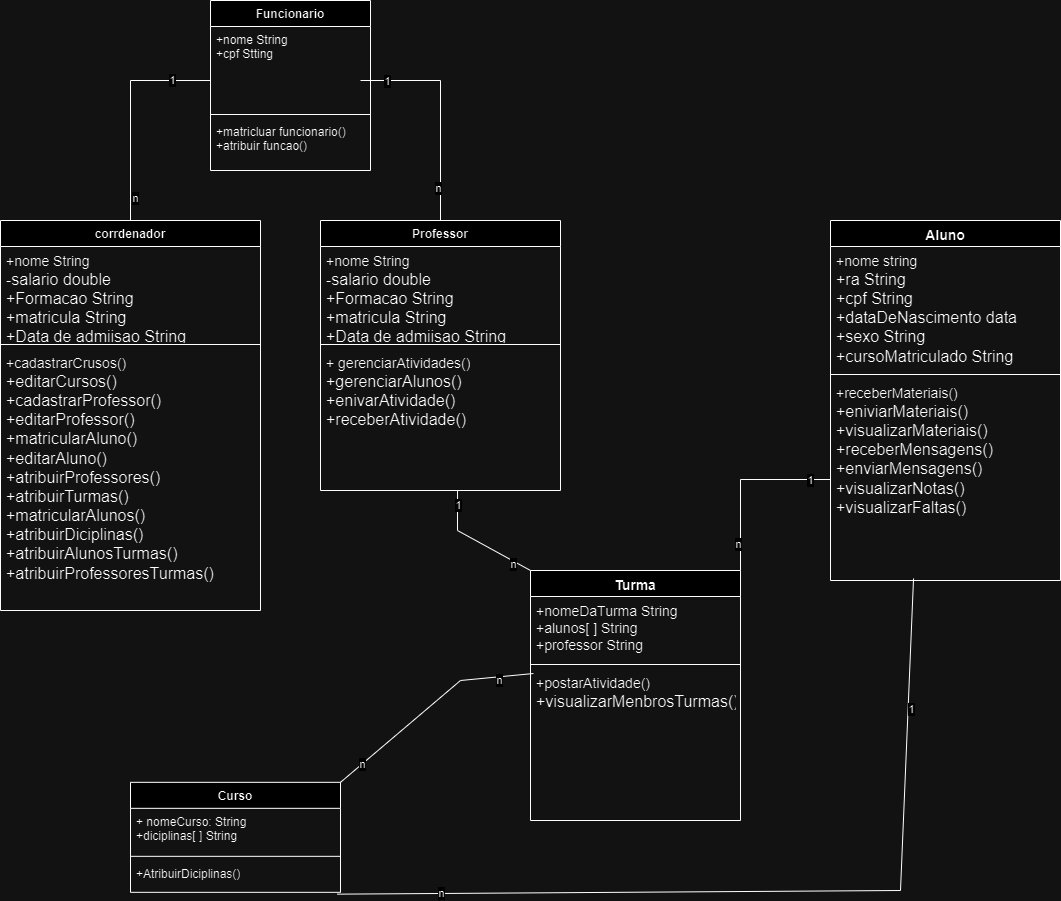

The diagram above was exported from draw.io. Its source (the exported page's mxGraphModel, read from the mxfile embedded in the PNG):
<mxGraphModel dx="1947" dy="506" grid="1" gridSize="10" guides="1" tooltips="1" connect="1" arrows="1" fold="1" page="1" pageScale="1" pageWidth="827" pageHeight="1169" math="0" shadow="0">
  <root>
    <mxCell id="0" />
    <mxCell id="1" parent="0" />
    <mxCell id="SrkWLeVy3AD_VZxMLbxP-1" value="Funcionario" style="swimlane;fontStyle=1;align=center;verticalAlign=top;childLayout=stackLayout;horizontal=1;startSize=26;horizontalStack=0;resizeParent=1;resizeParentMax=0;resizeLast=0;collapsible=1;marginBottom=0;whiteSpace=wrap;html=1;" parent="1" vertex="1">
      <mxGeometry x="120" y="80" width="160" height="170" as="geometry" />
    </mxCell>
    <mxCell id="SrkWLeVy3AD_VZxMLbxP-2" value="+nome String&lt;div&gt;+cpf Stting&lt;/div&gt;&lt;div&gt;&lt;br&gt;&lt;/div&gt;&lt;div&gt;&lt;br&gt;&lt;/div&gt;" style="text;strokeColor=none;fillColor=none;align=left;verticalAlign=top;spacingLeft=4;spacingRight=4;overflow=hidden;rotatable=0;points=[[0,0.5],[1,0.5]];portConstraint=eastwest;whiteSpace=wrap;html=1;" parent="SrkWLeVy3AD_VZxMLbxP-1" vertex="1">
      <mxGeometry y="26" width="160" height="84" as="geometry" />
    </mxCell>
    <mxCell id="SrkWLeVy3AD_VZxMLbxP-3" value="" style="line;strokeWidth=1;fillColor=none;align=left;verticalAlign=middle;spacingTop=-1;spacingLeft=3;spacingRight=3;rotatable=0;labelPosition=right;points=[];portConstraint=eastwest;strokeColor=inherit;" parent="SrkWLeVy3AD_VZxMLbxP-1" vertex="1">
      <mxGeometry y="110" width="160" height="8" as="geometry" />
    </mxCell>
    <mxCell id="SrkWLeVy3AD_VZxMLbxP-4" value="+matricluar funcionario()&lt;div&gt;+atribuir funcao()&lt;/div&gt;" style="text;strokeColor=none;fillColor=none;align=left;verticalAlign=top;spacingLeft=4;spacingRight=4;overflow=hidden;rotatable=0;points=[[0,0.5],[1,0.5]];portConstraint=eastwest;whiteSpace=wrap;html=1;" parent="SrkWLeVy3AD_VZxMLbxP-1" vertex="1">
      <mxGeometry y="118" width="160" height="52" as="geometry" />
    </mxCell>
    <mxCell id="SrkWLeVy3AD_VZxMLbxP-5" value="corrdenador" style="swimlane;fontStyle=1;align=center;verticalAlign=top;childLayout=stackLayout;horizontal=1;startSize=26;horizontalStack=0;resizeParent=1;resizeParentMax=0;resizeLast=0;collapsible=1;marginBottom=0;whiteSpace=wrap;html=1;" parent="1" vertex="1">
      <mxGeometry x="-90" y="300" width="260" height="390" as="geometry" />
    </mxCell>
    <mxCell id="SrkWLeVy3AD_VZxMLbxP-6" value="&lt;font style=&quot;font-size: 14px;&quot;&gt;+nome String&lt;/font&gt;&lt;div&gt;&lt;font size=&quot;3&quot;&gt;-&lt;span style=&quot;background-color: initial;&quot;&gt;salario double&lt;/span&gt;&lt;/font&gt;&lt;div&gt;&lt;div&gt;&lt;font size=&quot;3&quot;&gt;+Formacao String&lt;/font&gt;&lt;/div&gt;&lt;/div&gt;&lt;/div&gt;&lt;div&gt;&lt;div&gt;&lt;font size=&quot;3&quot;&gt;+matricula String&lt;/font&gt;&lt;/div&gt;&lt;div&gt;&lt;font size=&quot;3&quot;&gt;+Data de admiisao String&lt;/font&gt;&lt;/div&gt;&lt;/div&gt;" style="text;strokeColor=none;fillColor=none;align=left;verticalAlign=top;spacingLeft=4;spacingRight=4;overflow=hidden;rotatable=0;points=[[0,0.5],[1,0.5]];portConstraint=eastwest;whiteSpace=wrap;html=1;" parent="SrkWLeVy3AD_VZxMLbxP-5" vertex="1">
      <mxGeometry y="26" width="260" height="94" as="geometry" />
    </mxCell>
    <mxCell id="SrkWLeVy3AD_VZxMLbxP-7" value="" style="line;strokeWidth=1;fillColor=none;align=left;verticalAlign=middle;spacingTop=-1;spacingLeft=3;spacingRight=3;rotatable=0;labelPosition=right;points=[];portConstraint=eastwest;strokeColor=inherit;" parent="SrkWLeVy3AD_VZxMLbxP-5" vertex="1">
      <mxGeometry y="120" width="260" height="8" as="geometry" />
    </mxCell>
    <mxCell id="SrkWLeVy3AD_VZxMLbxP-8" value="&lt;font style=&quot;font-size: 14px;&quot;&gt;+cadastrarCrusos()&lt;/font&gt;&lt;div&gt;&lt;font size=&quot;3&quot;&gt;+editarCursos()&lt;/font&gt;&lt;/div&gt;&lt;div&gt;&lt;font size=&quot;3&quot;&gt;+cadastrarProfessor()&lt;/font&gt;&lt;/div&gt;&lt;div&gt;&lt;font size=&quot;3&quot;&gt;+editarProfessor()&lt;/font&gt;&lt;/div&gt;&lt;div&gt;&lt;font size=&quot;3&quot;&gt;+matricularAluno()&lt;/font&gt;&lt;/div&gt;&lt;div&gt;&lt;font size=&quot;3&quot;&gt;+editarAluno()&lt;/font&gt;&lt;/div&gt;&lt;div&gt;&lt;font size=&quot;3&quot;&gt;+atribuirProfessores()&lt;/font&gt;&lt;/div&gt;&lt;div&gt;&lt;font size=&quot;3&quot;&gt;+atribuirTurmas()&lt;/font&gt;&lt;/div&gt;&lt;div&gt;&lt;font size=&quot;3&quot;&gt;+matricularAlunos()&lt;/font&gt;&lt;/div&gt;&lt;div&gt;&lt;font size=&quot;3&quot;&gt;+atribuirDiciplinas()&lt;/font&gt;&lt;/div&gt;&lt;div&gt;&lt;font size=&quot;3&quot;&gt;+atribuirAlunosTurmas()&lt;/font&gt;&lt;/div&gt;&lt;div&gt;&lt;font size=&quot;3&quot;&gt;+atribuirProfessoresTurmas()&lt;/font&gt;&lt;/div&gt;&lt;div&gt;&lt;font size=&quot;3&quot;&gt;&lt;br&gt;&lt;/font&gt;&lt;/div&gt;" style="text;strokeColor=none;fillColor=none;align=left;verticalAlign=top;spacingLeft=4;spacingRight=4;overflow=hidden;rotatable=0;points=[[0,0.5],[1,0.5]];portConstraint=eastwest;whiteSpace=wrap;html=1;" parent="SrkWLeVy3AD_VZxMLbxP-5" vertex="1">
      <mxGeometry y="128" width="260" height="262" as="geometry" />
    </mxCell>
    <mxCell id="SrkWLeVy3AD_VZxMLbxP-9" value="Professor" style="swimlane;fontStyle=1;align=center;verticalAlign=top;childLayout=stackLayout;horizontal=1;startSize=26;horizontalStack=0;resizeParent=1;resizeParentMax=0;resizeLast=0;collapsible=1;marginBottom=0;whiteSpace=wrap;html=1;" parent="1" vertex="1">
      <mxGeometry x="230" y="300" width="240" height="270" as="geometry" />
    </mxCell>
    <mxCell id="SrkWLeVy3AD_VZxMLbxP-10" value="&lt;font style=&quot;font-size: 14px;&quot;&gt;+nome String&lt;/font&gt;&lt;div&gt;&lt;font size=&quot;3&quot;&gt;-&lt;span style=&quot;background-color: initial;&quot;&gt;salario double&lt;/span&gt;&lt;/font&gt;&lt;div&gt;&lt;div&gt;&lt;font size=&quot;3&quot;&gt;+Formacao String&lt;/font&gt;&lt;/div&gt;&lt;/div&gt;&lt;/div&gt;&lt;div&gt;&lt;div&gt;&lt;font size=&quot;3&quot;&gt;+matricula String&lt;/font&gt;&lt;/div&gt;&lt;div&gt;&lt;font size=&quot;3&quot;&gt;+Data de admiisao String&lt;/font&gt;&lt;/div&gt;&lt;/div&gt;" style="text;strokeColor=none;fillColor=none;align=left;verticalAlign=top;spacingLeft=4;spacingRight=4;overflow=hidden;rotatable=0;points=[[0,0.5],[1,0.5]];portConstraint=eastwest;whiteSpace=wrap;html=1;" parent="SrkWLeVy3AD_VZxMLbxP-9" vertex="1">
      <mxGeometry y="26" width="240" height="94" as="geometry" />
    </mxCell>
    <mxCell id="SrkWLeVy3AD_VZxMLbxP-11" value="" style="line;strokeWidth=1;fillColor=none;align=left;verticalAlign=middle;spacingTop=-1;spacingLeft=3;spacingRight=3;rotatable=0;labelPosition=right;points=[];portConstraint=eastwest;strokeColor=inherit;" parent="SrkWLeVy3AD_VZxMLbxP-9" vertex="1">
      <mxGeometry y="120" width="240" height="8" as="geometry" />
    </mxCell>
    <mxCell id="SrkWLeVy3AD_VZxMLbxP-12" value="&lt;font style=&quot;font-size: 14px;&quot;&gt;+ gerenciarAtividades()&lt;/font&gt;&lt;div&gt;&lt;font size=&quot;3&quot; style=&quot;&quot;&gt;+gerenciarAlunos()&lt;/font&gt;&lt;/div&gt;&lt;div&gt;&lt;span style=&quot;font-size: medium; background-color: initial;&quot;&gt;+enivarAtividade()&lt;/span&gt;&lt;br&gt;&lt;/div&gt;&lt;div&gt;&lt;font size=&quot;3&quot;&gt;+receberAtividade()&lt;/font&gt;&lt;/div&gt;&lt;div&gt;&lt;font size=&quot;3&quot;&gt;&lt;br&gt;&lt;/font&gt;&lt;/div&gt;&lt;div&gt;&lt;br&gt;&lt;/div&gt;" style="text;strokeColor=none;fillColor=none;align=left;verticalAlign=top;spacingLeft=4;spacingRight=4;overflow=hidden;rotatable=0;points=[[0,0.5],[1,0.5]];portConstraint=eastwest;whiteSpace=wrap;html=1;" parent="SrkWLeVy3AD_VZxMLbxP-9" vertex="1">
      <mxGeometry y="128" width="240" height="142" as="geometry" />
    </mxCell>
    <mxCell id="SrkWLeVy3AD_VZxMLbxP-15" value="" style="endArrow=none;html=1;rounded=0;exitX=0.5;exitY=0;exitDx=0;exitDy=0;entryX=0;entryY=0.643;entryDx=0;entryDy=0;entryPerimeter=0;" parent="1" source="SrkWLeVy3AD_VZxMLbxP-5" target="SrkWLeVy3AD_VZxMLbxP-2" edge="1">
      <mxGeometry width="50" height="50" relative="1" as="geometry">
        <mxPoint x="-10" y="230" as="sourcePoint" />
        <mxPoint x="40" y="180" as="targetPoint" />
        <Array as="points">
          <mxPoint x="40" y="160" />
        </Array>
      </mxGeometry>
    </mxCell>
    <mxCell id="SrkWLeVy3AD_VZxMLbxP-24" value="n" style="edgeLabel;html=1;align=center;verticalAlign=middle;resizable=0;points=[];" parent="SrkWLeVy3AD_VZxMLbxP-15" connectable="0" vertex="1">
      <mxGeometry x="-0.7909" y="-4" relative="1" as="geometry">
        <mxPoint as="offset" />
      </mxGeometry>
    </mxCell>
    <mxCell id="SrkWLeVy3AD_VZxMLbxP-25" value="1" style="edgeLabel;html=1;align=center;verticalAlign=middle;resizable=0;points=[];" parent="SrkWLeVy3AD_VZxMLbxP-15" connectable="0" vertex="1">
      <mxGeometry x="0.6455" y="1" relative="1" as="geometry">
        <mxPoint as="offset" />
      </mxGeometry>
    </mxCell>
    <mxCell id="SrkWLeVy3AD_VZxMLbxP-16" value="" style="endArrow=none;html=1;rounded=0;exitX=0.5;exitY=0;exitDx=0;exitDy=0;" parent="1" source="SrkWLeVy3AD_VZxMLbxP-9" edge="1">
      <mxGeometry width="50" height="50" relative="1" as="geometry">
        <mxPoint x="40" y="310" as="sourcePoint" />
        <mxPoint x="270" y="160" as="targetPoint" />
        <Array as="points">
          <mxPoint x="350" y="160" />
        </Array>
      </mxGeometry>
    </mxCell>
    <mxCell id="SrkWLeVy3AD_VZxMLbxP-22" value="1" style="edgeLabel;html=1;align=center;verticalAlign=middle;resizable=0;points=[];" parent="SrkWLeVy3AD_VZxMLbxP-16" connectable="0" vertex="1">
      <mxGeometry x="0.7636" relative="1" as="geometry">
        <mxPoint as="offset" />
      </mxGeometry>
    </mxCell>
    <mxCell id="SrkWLeVy3AD_VZxMLbxP-23" value="n" style="edgeLabel;html=1;align=center;verticalAlign=middle;resizable=0;points=[];" parent="SrkWLeVy3AD_VZxMLbxP-16" connectable="0" vertex="1">
      <mxGeometry x="-0.7" y="3" relative="1" as="geometry">
        <mxPoint as="offset" />
      </mxGeometry>
    </mxCell>
    <mxCell id="SrkWLeVy3AD_VZxMLbxP-18" value="&lt;font style=&quot;font-size: 14px;&quot;&gt;Aluno&lt;/font&gt;" style="swimlane;fontStyle=1;align=center;verticalAlign=top;childLayout=stackLayout;horizontal=1;startSize=26;horizontalStack=0;resizeParent=1;resizeParentMax=0;resizeLast=0;collapsible=1;marginBottom=0;whiteSpace=wrap;html=1;" parent="1" vertex="1">
      <mxGeometry x="740" y="300" width="230" height="360" as="geometry" />
    </mxCell>
    <mxCell id="SrkWLeVy3AD_VZxMLbxP-19" value="&lt;font style=&quot;font-size: 14px;&quot;&gt;+nome string&lt;/font&gt;&lt;div&gt;&lt;font size=&quot;3&quot; style=&quot;&quot;&gt;+ra String&lt;/font&gt;&lt;/div&gt;&lt;div&gt;&lt;font size=&quot;3&quot; style=&quot;&quot;&gt;+cpf String&lt;/font&gt;&lt;/div&gt;&lt;div&gt;&lt;font size=&quot;3&quot; style=&quot;&quot;&gt;+dataDeNascimento data&lt;/font&gt;&lt;/div&gt;&lt;div&gt;&lt;font size=&quot;3&quot; style=&quot;&quot;&gt;+sexo String&lt;/font&gt;&lt;/div&gt;&lt;div&gt;&lt;font size=&quot;3&quot; style=&quot;&quot;&gt;+cursoMatriculado String&lt;/font&gt;&lt;/div&gt;" style="text;strokeColor=none;fillColor=none;align=left;verticalAlign=top;spacingLeft=4;spacingRight=4;overflow=hidden;rotatable=0;points=[[0,0.5],[1,0.5]];portConstraint=eastwest;whiteSpace=wrap;html=1;" parent="SrkWLeVy3AD_VZxMLbxP-18" vertex="1">
      <mxGeometry y="26" width="230" height="124" as="geometry" />
    </mxCell>
    <mxCell id="SrkWLeVy3AD_VZxMLbxP-20" value="" style="line;strokeWidth=1;fillColor=none;align=left;verticalAlign=middle;spacingTop=-1;spacingLeft=3;spacingRight=3;rotatable=0;labelPosition=right;points=[];portConstraint=eastwest;strokeColor=inherit;" parent="SrkWLeVy3AD_VZxMLbxP-18" vertex="1">
      <mxGeometry y="150" width="230" height="8" as="geometry" />
    </mxCell>
    <mxCell id="SrkWLeVy3AD_VZxMLbxP-21" value="&lt;font style=&quot;font-size: 14px;&quot;&gt;+receberMateriais()&lt;/font&gt;&lt;div&gt;&lt;font size=&quot;3&quot; style=&quot;&quot;&gt;+eniviarMateriais()&lt;/font&gt;&lt;/div&gt;&lt;div&gt;&lt;font size=&quot;3&quot; style=&quot;&quot;&gt;+visualizarMateriais()&lt;/font&gt;&lt;/div&gt;&lt;div&gt;&lt;font size=&quot;3&quot; style=&quot;&quot;&gt;+receberMensagens()&lt;/font&gt;&lt;/div&gt;&lt;div&gt;&lt;font size=&quot;3&quot; style=&quot;&quot;&gt;+enviarMensagens()&lt;/font&gt;&lt;/div&gt;&lt;div&gt;&lt;font size=&quot;3&quot; style=&quot;&quot;&gt;+visualizarNotas()&lt;/font&gt;&lt;/div&gt;&lt;div&gt;&lt;font size=&quot;3&quot; style=&quot;&quot;&gt;+visualizarFaltas()&lt;/font&gt;&lt;/div&gt;" style="text;strokeColor=none;fillColor=none;align=left;verticalAlign=top;spacingLeft=4;spacingRight=4;overflow=hidden;rotatable=0;points=[[0,0.5],[1,0.5]];portConstraint=eastwest;whiteSpace=wrap;html=1;" parent="SrkWLeVy3AD_VZxMLbxP-18" vertex="1">
      <mxGeometry y="158" width="230" height="202" as="geometry" />
    </mxCell>
    <mxCell id="SrkWLeVy3AD_VZxMLbxP-26" value="&lt;span style=&quot;font-size: 14px;&quot;&gt;Turma&lt;/span&gt;" style="swimlane;fontStyle=1;align=center;verticalAlign=top;childLayout=stackLayout;horizontal=1;startSize=26;horizontalStack=0;resizeParent=1;resizeParentMax=0;resizeLast=0;collapsible=1;marginBottom=0;whiteSpace=wrap;html=1;" parent="1" vertex="1">
      <mxGeometry x="440" y="650" width="210" height="250" as="geometry" />
    </mxCell>
    <mxCell id="SrkWLeVy3AD_VZxMLbxP-27" value="&lt;span style=&quot;font-size: 14px;&quot;&gt;+nomeDaTurma String&lt;/span&gt;&lt;div&gt;&lt;span style=&quot;font-size: 14px;&quot;&gt;+alunos[ ] String&lt;/span&gt;&lt;/div&gt;&lt;div&gt;&lt;span style=&quot;font-size: 14px;&quot;&gt;+professor String&lt;/span&gt;&lt;/div&gt;" style="text;strokeColor=none;fillColor=none;align=left;verticalAlign=top;spacingLeft=4;spacingRight=4;overflow=hidden;rotatable=0;points=[[0,0.5],[1,0.5]];portConstraint=eastwest;whiteSpace=wrap;html=1;" parent="SrkWLeVy3AD_VZxMLbxP-26" vertex="1">
      <mxGeometry y="26" width="210" height="64" as="geometry" />
    </mxCell>
    <mxCell id="SrkWLeVy3AD_VZxMLbxP-28" value="" style="line;strokeWidth=1;fillColor=none;align=left;verticalAlign=middle;spacingTop=-1;spacingLeft=3;spacingRight=3;rotatable=0;labelPosition=right;points=[];portConstraint=eastwest;strokeColor=inherit;" parent="SrkWLeVy3AD_VZxMLbxP-26" vertex="1">
      <mxGeometry y="90" width="210" height="8" as="geometry" />
    </mxCell>
    <mxCell id="SrkWLeVy3AD_VZxMLbxP-29" value="&lt;font style=&quot;font-size: 14px;&quot;&gt;+postarAtividade()&lt;/font&gt;&lt;div&gt;&lt;div&gt;&lt;font size=&quot;3&quot;&gt;+visualizarMenbrosTurmas()&lt;/font&gt;&lt;/div&gt;&lt;/div&gt;&lt;div&gt;&lt;font size=&quot;3&quot;&gt;&lt;br&gt;&lt;/font&gt;&lt;/div&gt;" style="text;strokeColor=none;fillColor=none;align=left;verticalAlign=top;spacingLeft=4;spacingRight=4;overflow=hidden;rotatable=0;points=[[0,0.5],[1,0.5]];portConstraint=eastwest;whiteSpace=wrap;html=1;" parent="SrkWLeVy3AD_VZxMLbxP-26" vertex="1">
      <mxGeometry y="98" width="210" height="152" as="geometry" />
    </mxCell>
    <mxCell id="OIhDvYBnUp273v-ipiGU-3" value="" style="endArrow=none;html=1;rounded=0;entryX=0.571;entryY=1;entryDx=0;entryDy=0;entryPerimeter=0;exitX=0;exitY=0;exitDx=0;exitDy=0;" parent="1" source="SrkWLeVy3AD_VZxMLbxP-26" target="SrkWLeVy3AD_VZxMLbxP-12" edge="1">
      <mxGeometry width="50" height="50" relative="1" as="geometry">
        <mxPoint x="500" y="600" as="sourcePoint" />
        <mxPoint x="280" y="170" as="targetPoint" />
        <Array as="points">
          <mxPoint x="367" y="610" />
        </Array>
      </mxGeometry>
    </mxCell>
    <mxCell id="OIhDvYBnUp273v-ipiGU-4" value="1" style="edgeLabel;html=1;align=center;verticalAlign=middle;resizable=0;points=[];" parent="OIhDvYBnUp273v-ipiGU-3" connectable="0" vertex="1">
      <mxGeometry x="0.7636" relative="1" as="geometry">
        <mxPoint as="offset" />
      </mxGeometry>
    </mxCell>
    <mxCell id="OIhDvYBnUp273v-ipiGU-5" value="n" style="edgeLabel;html=1;align=center;verticalAlign=middle;resizable=0;points=[];" parent="OIhDvYBnUp273v-ipiGU-3" connectable="0" vertex="1">
      <mxGeometry x="-0.7" y="3" relative="1" as="geometry">
        <mxPoint as="offset" />
      </mxGeometry>
    </mxCell>
    <mxCell id="OIhDvYBnUp273v-ipiGU-6" value="" style="endArrow=none;html=1;rounded=0;entryX=0;entryY=0.5;entryDx=0;entryDy=0;exitX=1;exitY=0;exitDx=0;exitDy=0;" parent="1" source="SrkWLeVy3AD_VZxMLbxP-26" target="SrkWLeVy3AD_VZxMLbxP-21" edge="1">
      <mxGeometry width="50" height="50" relative="1" as="geometry">
        <mxPoint x="450" y="660" as="sourcePoint" />
        <mxPoint x="377" y="550" as="targetPoint" />
        <Array as="points">
          <mxPoint x="650" y="559" />
        </Array>
      </mxGeometry>
    </mxCell>
    <mxCell id="OIhDvYBnUp273v-ipiGU-7" value="1" style="edgeLabel;html=1;align=center;verticalAlign=middle;resizable=0;points=[];" parent="OIhDvYBnUp273v-ipiGU-6" connectable="0" vertex="1">
      <mxGeometry x="0.7636" relative="1" as="geometry">
        <mxPoint as="offset" />
      </mxGeometry>
    </mxCell>
    <mxCell id="OIhDvYBnUp273v-ipiGU-8" value="n" style="edgeLabel;html=1;align=center;verticalAlign=middle;resizable=0;points=[];" parent="OIhDvYBnUp273v-ipiGU-6" connectable="0" vertex="1">
      <mxGeometry x="-0.7" y="3" relative="1" as="geometry">
        <mxPoint as="offset" />
      </mxGeometry>
    </mxCell>
    <mxCell id="OIhDvYBnUp273v-ipiGU-9" value="Curso" style="swimlane;fontStyle=1;align=center;verticalAlign=top;childLayout=stackLayout;horizontal=1;startSize=26;horizontalStack=0;resizeParent=1;resizeParentMax=0;resizeLast=0;collapsible=1;marginBottom=0;whiteSpace=wrap;html=1;" parent="1" vertex="1">
      <mxGeometry x="40" y="861.83" width="210" height="110" as="geometry" />
    </mxCell>
    <mxCell id="OIhDvYBnUp273v-ipiGU-10" value="+ nomeCurso: String&lt;div&gt;+diciplinas[ ] String&lt;/div&gt;" style="text;strokeColor=none;fillColor=none;align=left;verticalAlign=top;spacingLeft=4;spacingRight=4;overflow=hidden;rotatable=0;points=[[0,0.5],[1,0.5]];portConstraint=eastwest;whiteSpace=wrap;html=1;" parent="OIhDvYBnUp273v-ipiGU-9" vertex="1">
      <mxGeometry y="26" width="210" height="44" as="geometry" />
    </mxCell>
    <mxCell id="OIhDvYBnUp273v-ipiGU-11" value="" style="line;strokeWidth=1;fillColor=none;align=left;verticalAlign=middle;spacingTop=-1;spacingLeft=3;spacingRight=3;rotatable=0;labelPosition=right;points=[];portConstraint=eastwest;strokeColor=inherit;" parent="OIhDvYBnUp273v-ipiGU-9" vertex="1">
      <mxGeometry y="70" width="210" height="8" as="geometry" />
    </mxCell>
    <mxCell id="OIhDvYBnUp273v-ipiGU-12" value="+AtribuirDiciplinas()&lt;div&gt;&lt;br&gt;&lt;/div&gt;" style="text;strokeColor=none;fillColor=none;align=left;verticalAlign=top;spacingLeft=4;spacingRight=4;overflow=hidden;rotatable=0;points=[[0,0.5],[1,0.5]];portConstraint=eastwest;whiteSpace=wrap;html=1;" parent="OIhDvYBnUp273v-ipiGU-9" vertex="1">
      <mxGeometry y="78" width="210" height="32" as="geometry" />
    </mxCell>
    <mxCell id="OIhDvYBnUp273v-ipiGU-13" value="" style="endArrow=none;html=1;rounded=0;entryX=1;entryY=0;entryDx=0;entryDy=0;exitX=0.014;exitY=0.033;exitDx=0;exitDy=0;exitPerimeter=0;" parent="1" source="SrkWLeVy3AD_VZxMLbxP-29" target="OIhDvYBnUp273v-ipiGU-9" edge="1">
      <mxGeometry width="50" height="50" relative="1" as="geometry">
        <mxPoint x="460" y="670" as="sourcePoint" />
        <mxPoint x="387" y="560" as="targetPoint" />
        <Array as="points">
          <mxPoint x="370" y="760" />
        </Array>
      </mxGeometry>
    </mxCell>
    <mxCell id="OIhDvYBnUp273v-ipiGU-14" value="n" style="edgeLabel;html=1;align=center;verticalAlign=middle;resizable=0;points=[];" parent="OIhDvYBnUp273v-ipiGU-13" connectable="0" vertex="1">
      <mxGeometry x="0.7636" relative="1" as="geometry">
        <mxPoint as="offset" />
      </mxGeometry>
    </mxCell>
    <mxCell id="OIhDvYBnUp273v-ipiGU-15" value="n" style="edgeLabel;html=1;align=center;verticalAlign=middle;resizable=0;points=[];" parent="OIhDvYBnUp273v-ipiGU-13" connectable="0" vertex="1">
      <mxGeometry x="-0.7" y="3" relative="1" as="geometry">
        <mxPoint as="offset" />
      </mxGeometry>
    </mxCell>
    <mxCell id="S_ho5UsGhq8BZsNHuAVk-1" value="" style="endArrow=none;html=1;rounded=0;entryX=0.985;entryY=1.057;entryDx=0;entryDy=0;exitX=0.361;exitY=0.99;exitDx=0;exitDy=0;exitPerimeter=0;entryPerimeter=0;" parent="1" source="SrkWLeVy3AD_VZxMLbxP-21" target="OIhDvYBnUp273v-ipiGU-12" edge="1">
      <mxGeometry width="50" height="50" relative="1" as="geometry">
        <mxPoint x="453" y="763" as="sourcePoint" />
        <mxPoint x="240" y="780" as="targetPoint" />
        <Array as="points">
          <mxPoint x="810" y="970" />
        </Array>
      </mxGeometry>
    </mxCell>
    <mxCell id="S_ho5UsGhq8BZsNHuAVk-2" value="n" style="edgeLabel;html=1;align=center;verticalAlign=middle;resizable=0;points=[];" parent="S_ho5UsGhq8BZsNHuAVk-1" connectable="0" vertex="1">
      <mxGeometry x="0.7636" relative="1" as="geometry">
        <mxPoint as="offset" />
      </mxGeometry>
    </mxCell>
    <mxCell id="S_ho5UsGhq8BZsNHuAVk-3" value="1" style="edgeLabel;html=1;align=center;verticalAlign=middle;resizable=0;points=[];" parent="S_ho5UsGhq8BZsNHuAVk-1" connectable="0" vertex="1">
      <mxGeometry x="-0.7" y="3" relative="1" as="geometry">
        <mxPoint as="offset" />
      </mxGeometry>
    </mxCell>
  </root>
</mxGraphModel>